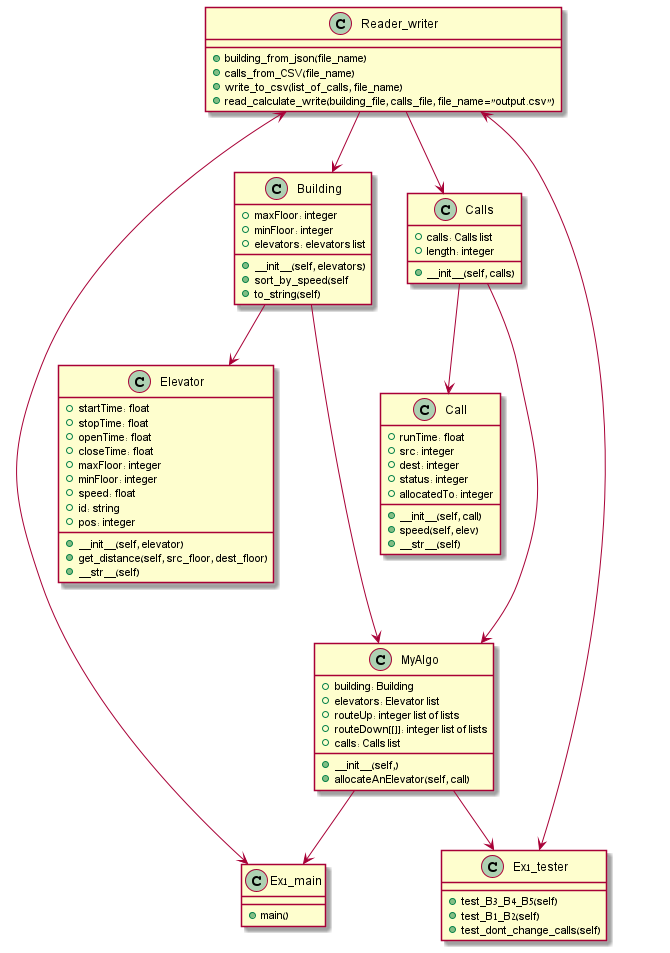

The diagram above was rendered by PlantUML. Its source (embedded in the PNG):
@startuml
class Building {
+maxFloor: integer
+minFloor: integer
+elevators: elevators list
+__init__(self, elevators)
+sort_by_speed(self
+to_string(self)
}


class Elevator{
+startTime: float
+stopTime: float
+openTime: float
+closeTime: float
+maxFloor: integer
+minFloor: integer
+speed: float
+id: string
+pos: integer
+__init__(self, elevator)
+get_distance(self, src_floor, dest_floor)
+__str__(self)
}


class Call{
+runTime: float
+src: integer
+dest: integer
+status: integer
+allocatedTo: integer
+__init__(self, call)
+speed(self, elev)
+__str__(self)
}


class Calls{
+calls: Calls list
+length: integer
+__init__(self, calls)
}


class Reader_writer{
+building_from_json(file_name)
+calls_from_CSV(file_name)
+write_to_csv(list_of_calls, file_name)
+read_calculate_write(building_file, calls_file, file_name="output.csv")
}


class Ex1_main{
+main()
}


class Ex1_tester{
+test_B3_B4_B5(self)
+test_B1_B2(self)
+test_dont_change_calls(self)
}


class MyAlgo {
+building: Building
+elevators: Elevator list
+routeUp: integer list of lists
+routeDown[[]]: integer list of lists
+calls: Calls list
+__init__(self,)
+allocateAnElevator(self, call)
    }

Building --> Elevator
Building ---> MyAlgo
Calls --> Call
Calls ---> MyAlgo
MyAlgo --> Ex1_main
MyAlgo --> Ex1_tester
Reader_writer --> Calls
Reader_writer --> Building
Reader_writer <--> Ex1_tester
Reader_writer <--> Ex1_main
@endum